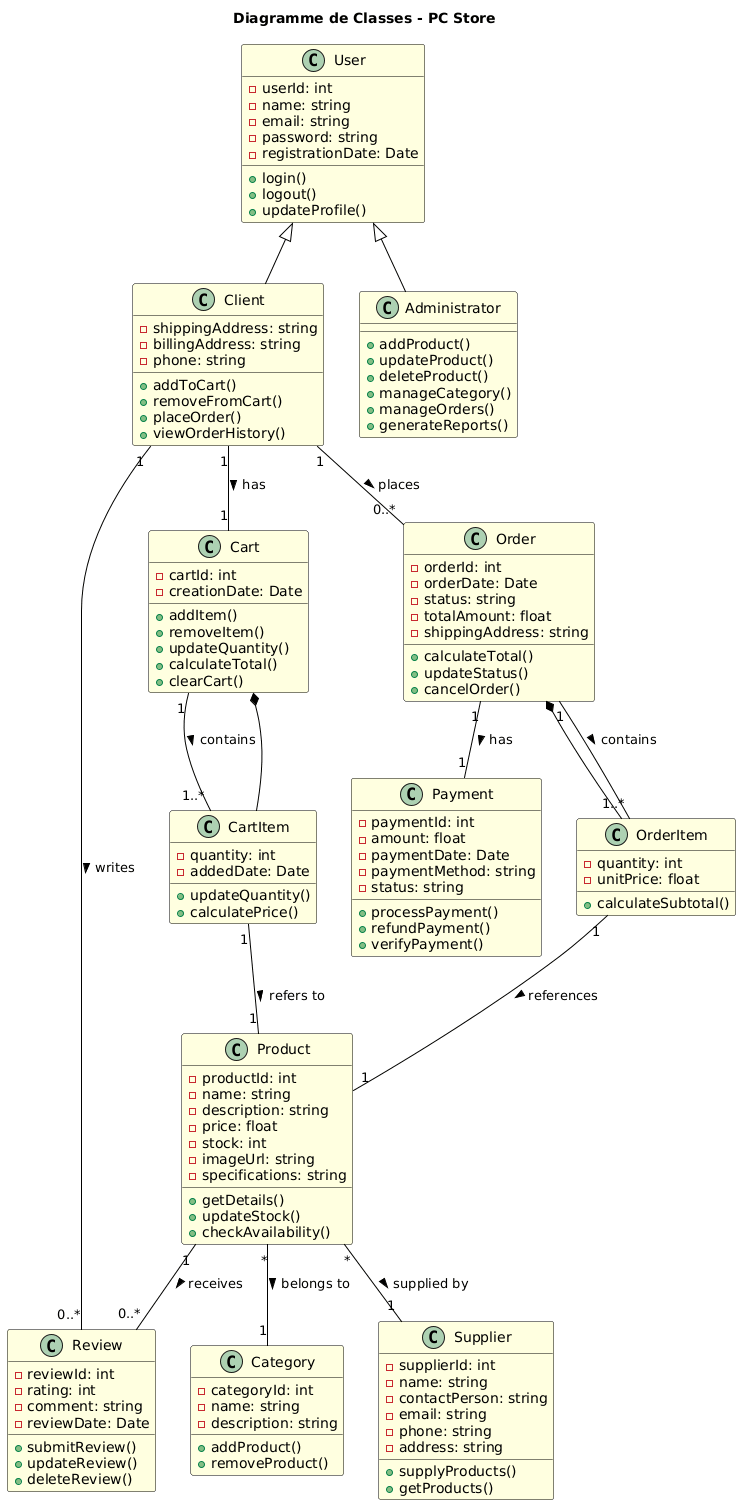

The diagram above was rendered by PlantUML. Its source (embedded in the PNG):
@startuml
title Diagramme de Classes - PC Store

skinparam class {
  BackgroundColor LightYellow
  BorderColor Black
  ArrowColor Black
}

class User {
  -userId: int
  -name: string
  -email: string
  -password: string
  -registrationDate: Date
  +login()
  +logout()
  +updateProfile()
}

class Client {
  -shippingAddress: string
  -billingAddress: string
  -phone: string
  +addToCart()
  +removeFromCart()
  +placeOrder()
  +viewOrderHistory()
}

class Administrator {
  +addProduct()
  +updateProduct()
  +deleteProduct()
  +manageCategory()
  +manageOrders()
  +generateReports()
}

class Product {
  -productId: int
  -name: string
  -description: string
  -price: float
  -stock: int
  -imageUrl: string
  -specifications: string
  +getDetails()
  +updateStock()
  +checkAvailability()
}

class Category {
  -categoryId: int
  -name: string
  -description: string
  +addProduct()
  +removeProduct()
}

class Supplier {
  -supplierId: int
  -name: string
  -contactPerson: string
  -email: string
  -phone: string
  -address: string
  +supplyProducts()
  +getProducts()
}

class Order {
  -orderId: int
  -orderDate: Date
  -status: string
  -totalAmount: float
  -shippingAddress: string
  +calculateTotal()
  +updateStatus()
  +cancelOrder()
}

class OrderItem {
  -quantity: int
  -unitPrice: float
  +calculateSubtotal()
}

class Review {
  -reviewId: int
  -rating: int
  -comment: string
  -reviewDate: Date
  +submitReview()
  +updateReview()
  +deleteReview()
}

class Cart {
  -cartId: int
  -creationDate: Date
  +addItem()
  +removeItem()
  +updateQuantity()
  +calculateTotal()
  +clearCart()
}

class CartItem {
  -quantity: int
  -addedDate: Date
  +updateQuantity()
  +calculatePrice()
}

class Payment {
  -paymentId: int
  -amount: float
  -paymentDate: Date
  -paymentMethod: string
  -status: string
  +processPayment()
  +refundPayment()
  +verifyPayment()
}

' Héritage
User <|-- Client
User <|-- Administrator

' Associations
Client "1" -- "1" Cart : has >
Client "1" -- "0..*" Order : places >
Client "1" -- "0..*" Review : writes >

Order "1" -- "1..*" OrderItem : contains >
Order "1" -- "1" Payment : has >

Cart "1" -- "1..*" CartItem : contains >
CartItem "1" -- "1" Product : refers to >
OrderItem "1" -- "1" Product : references >

Product "1" -- "0..*" Review : receives >
Product "*" -- "1" Supplier : supplied by >
Product "*" -- "1" Category : belongs to >

' Composition (OrderItem dépend de Order)
OrderItem --* Order

' Composition (CartItem dépend de Cart)
CartItem --* Cart
@enduml